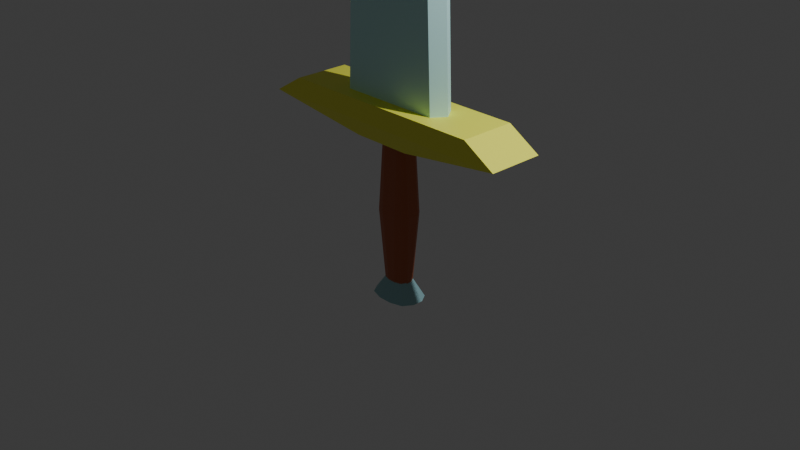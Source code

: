 # Source: sword.blend  (saved by Blender 4.4.32; exported with 4.5.12 LTS)
import bpy
from mathutils import Matrix  # noqa: F401  (used for matrix-valued properties, if any)

bpy.ops.wm.read_factory_settings(use_empty=True)
scene = bpy.context.scene
scene.name = 'Scene'

# ---- collections
col_collection = bpy.data.collections.new('Collection'); scene.collection.children.link(col_collection)

# ---- images (referenced by path relative to the original .blend; pixels are not part of the script)
import os
ASSET_DIR = os.environ.get("B2B_ASSET_DIR", "")  # directory of the original .blend (textures are referenced by path, not embedded)
HERE = os.path.dirname(os.path.abspath(__file__))  # packed textures are extracted next to this script under _unpacked/

def load_image(name, relpath, width, height, colorspace="sRGB"):
    """Load a texture the original file referenced (path relative to the .blend, or extracted next to this script)."""
    p = next((c for c in (os.path.join(HERE, relpath), os.path.join(ASSET_DIR, relpath)) if relpath and os.path.exists(c)), "")
    if p:
        img = bpy.data.images.load(p, check_existing=True)
        img.name = name
    else:  # same state as the original file: an image datablock whose file is absent (Cycles renders it pink)
        img = bpy.data.images.new(name, width, height)
        img.source = "FILE"
        img.filepath = "//" + (relpath or name)
    img.colorspace_settings.name = colorspace
    return img
img_grid_base_color = load_image('Grid Base Color', '_unpacked/Grid_Base_Color.08da3974.png', 1024, 1024, 'sRGB')

# ---- materials (node trees are filled in below, after node groups)
mat_material_001 = bpy.data.materials.new('Material.001')

# ---- material node trees
mat_material_001.use_nodes = True; mat_material_001.node_tree.nodes.clear()
_N = mat_material_001.node_tree.nodes; _L = mat_material_001.node_tree.links
n0 = _N.new('ShaderNodeBsdfPrincipled'); n0.name = 'Principled BSDF'; n0.location = (10, 300)
n1 = _N.new('ShaderNodeOutputMaterial'); n1.name = 'Material Output'; n1.location = (300, 300)
n2 = _N.new('ShaderNodeTexImage'); n2.name = 'Image Texture'; n2.location = (-280, 280)
n2.image = img_grid_base_color
_L.new(n0.outputs[0], n1.inputs[0])
_L.new(n2.outputs[0], n0.inputs[0])
n1.is_active_output = True

# ---- world
world_world = bpy.data.worlds.new('World'); scene.world = world_world
world_world.use_nodes = True; world_world.node_tree.nodes.clear()
_N = world_world.node_tree.nodes; _L = world_world.node_tree.links
n0 = _N.new('ShaderNodeOutputWorld'); n0.name = 'World Output'; n0.location = (300, 300)
n1 = _N.new('ShaderNodeBackground'); n1.name = 'Background'; n1.location = (10, 300)
n1.inputs[0].default_value = (0.05088, 0.05088, 0.05088, 1.0)
_L.new(n1.outputs[0], n0.inputs[0])
n0.is_active_output = True
world_world.color = (0.05088, 0.05088, 0.05088)
world_world.sun_shadow_jitter_overblur = 0.0

# ---- cameras
cam_camera = bpy.data.cameras.new('Camera')
cam_camera.clip_end = 100.0
cam_camera.ortho_scale = 7.314

# ---- lights
light_light = bpy.data.lights.new('Light', 'POINT')
light_light.energy = 1000.0
light_light.shadow_soft_size = 0.1

# ---- meshes
me_grid = bpy.data.meshes.new('Grid')
me_grid.from_pydata([(-1.505, -0.3019, 1.18), (-1.505, 0.3019, 1.18), (1.505, -0.3019, 1.18), (1.505, 0.3019, 1.18), (-0.2178, 0.1597, -0.7586), (-0.07529, 0.2054, -0.7586), (0.07529, 0.2054, -0.7586), (0.2178, 0.1597, -0.7586), (0.2822, 0.05864, -0.7586), (0.2822, -0.05864, -0.7586), (0.2178, -0.1597, -0.7586), (0.07529, -0.2054, -0.7586), (-1.153, -0.3019, 1.392), (-1.153, 0.3019, 1.392), (1.153, 0.3019, 1.392), (1.153, -0.3019, 1.392), (-0.4878, -0.1394, 1.607), (-0.6589, 0.0, 1.392), (-0.8003, -0.1796, 1.392), (-0.4878, 0.1394, 1.607), (-0.8003, 0.1796, 1.392), (0.4878, 0.1394, 1.607), (0.6589, 0.0, 1.392), (0.8003, 0.1796, 1.392), (0.4878, -0.1394, 1.607), (0.8003, -0.1796, 1.392), (-0.4082, 0.0, 7.615), (0.4082, 0.0, 7.615), (0.3069, -0.1394, 7.641), (0.5602, -0.1394, 1.392), (-0.5602, -0.1394, 1.392), (-0.3069, -0.1394, 7.641), (-0.3069, 0.1394, 7.641), (-0.5602, 0.1394, 1.392), (0.5602, 0.1394, 1.392), (0.3069, 0.1394, 7.641), (0.0, 0.0, 8.591), (0.1544, 0.06282, 0.977), (0.08454, 0.1124, 0.977), (0.3256, 0.2367, 0.9929), (0.1327, 0.09696, 0.977), (0.0402, 0.1097, -0.566), (0.1507, 0.03131, -0.566), (0.1163, 0.08527, -0.566), (0.08454, -0.1124, 0.977), (0.1544, -0.06282, 0.977), (0.3256, -0.2367, 0.9929), (0.1327, -0.09696, 0.977), (0.1507, -0.03131, -0.566), (0.0402, -0.1097, -0.566), (0.1163, -0.08527, -0.566), (-0.08454, 0.1124, 0.977), (-0.1544, 0.06282, 0.977), (-0.3256, 0.2367, 0.9929), (-0.1327, 0.09696, 0.977), (-0.1507, 0.03131, -0.566), (-0.0402, 0.1097, -0.566), (-0.1163, 0.08527, -0.566), (-0.1544, -0.06282, 0.977), (-0.08454, -0.1124, 0.977), (-0.3256, -0.2367, 0.9929), (-0.1327, -0.09696, 0.977), (-0.0402, -0.1097, -0.566), (-0.1507, -0.03131, -0.566), (-0.1163, -0.08527, -0.566), (-0.2822, 0.05864, -0.7586), (-0.2178, -0.1597, -0.7586), (-0.07529, -0.2054, -0.7586), (-0.2822, -0.05864, -0.7586), (0.0, 6.209e-10, -0.9094), (0.08698, -0.1485, 0.204), (0.1676, -0.1227, 0.204), (0.2041, -0.06548, 0.204), (0.2041, 0.06548, 0.204), (0.1676, 0.1227, 0.204), (0.08698, 0.1485, 0.204), (-0.08698, 0.1485, 0.204), (-0.1676, 0.1227, 0.204), (-0.2041, 0.06548, 0.204), (-0.08698, -0.1485, 0.204), (-0.1676, -0.1227, 0.204), (-0.2041, -0.06548, 0.204)], [], [(73, 37, 45, 72), (53, 52, 58, 60, 0, 1), (46, 45, 37, 39, 3, 2), (1, 0, 12, 13), (81, 58, 52, 78), (70, 44, 59, 79), (60, 59, 44, 46, 2, 0), (76, 51, 38, 75), (49, 62, 67, 11), (66, 68, 69), (25, 29, 30, 18, 12, 15), (2, 3, 14, 15), (3, 1, 13, 14), (0, 2, 15, 12), (21, 19, 33, 32, 36, 35, 34), (27, 35, 36), (18, 17, 20, 13, 12), (20, 33, 34, 23, 14, 13), (23, 22, 25, 15, 14), (30, 17, 18), (17, 33, 20), (34, 22, 23), (22, 29, 25), (22, 27, 28, 29), (26, 17, 30, 31), (32, 33, 17, 26), (27, 22, 34, 35), (26, 31, 36), (28, 27, 36), (32, 26, 36), (24, 16, 30, 29), (19, 21, 34, 33), (24, 29, 28, 36, 31, 30, 16), (37, 40, 39), (40, 38, 39), (44, 47, 46), (47, 45, 46), (51, 54, 53), (54, 52, 53), (58, 61, 60), (61, 59, 60), (70, 49, 50, 71), (71, 50, 48, 72), (73, 42, 43, 74), (74, 43, 41, 75), (76, 56, 57, 77), (77, 57, 55, 78), (79, 59, 61, 80), (80, 61, 58, 81), (39, 38, 51, 53, 1, 3), (57, 56, 5, 4), (50, 49, 11, 10), (64, 63, 68, 66), (41, 43, 7, 6), (42, 48, 9, 8), (62, 64, 66, 67), (56, 41, 6, 5), (43, 42, 8, 7), (55, 57, 4, 65), (48, 50, 10, 9), (63, 55, 65, 68), (11, 67, 69), (4, 5, 69), (65, 4, 69), (10, 11, 69), (5, 6, 69), (68, 65, 69), (67, 66, 69), (9, 10, 69), (8, 9, 69), (6, 7, 69), (7, 8, 69), (64, 80, 81, 63), (62, 79, 80, 64), (54, 77, 78, 52), (51, 76, 77, 54), (40, 74, 75, 38), (37, 73, 74, 40), (47, 71, 72, 45), (44, 70, 71, 47), (56, 76, 75, 41), (49, 70, 79, 62), (63, 81, 78, 55), (42, 73, 72, 48)])
_uv = me_grid.uv_layers.new(name='UVMap')
_uv.uv.foreach_set('vector', [0.8609, 0.5295, 0.8613, 0.4231, 0.8786, 0.4231, 0.879, 0.5295, 0.8328, 0.5861, 0.8088, 0.6097, 0.7915, 0.6097, 0.7676, 0.5861, 0.7597, 0.4226, 0.8428, 0.4226, 0.767, 0.6576, 0.7907, 0.6342, 0.808, 0.6342, 0.8321, 0.6576, 0.8428, 0.8191, 0.7597, 0.8191, 0.8429, 0.4175, 0.7597, 0.4175, 0.7597, 0.3689, 0.8429, 0.3689, 0.861, 0.1094, 0.8614, 0.003026, 0.8787, 0.003026, 0.8791, 0.1094, 0.559, 0.236, 0.5003, 0.1471, 0.5197, 0.1342, 0.5789, 0.2228, 0.5462, 0.114, 0.5197, 0.1342, 0.5003, 0.1471, 0.4714, 0.1636, 0.3217, 0.2321, 0.6673, 0.002584, 0.5579, 0.5939, 0.4988, 0.5051, 0.5182, 0.4922, 0.5778, 0.5806, 0.6231, 0.3209, 0.6323, 0.3148, 0.651, 0.3342, 0.6337, 0.3456, 0.328, 0.728, 0.3419, 0.7191, 0.3489, 0.7588, 0.7765, 0.09973, 0.7821, 0.1328, 0.7821, 0.2872, 0.7765, 0.3203, 0.7597, 0.3689, 0.7597, 0.05114, 0.7597, 0.002584, 0.8429, 0.002584, 0.8429, 0.05114, 0.7597, 0.05114, 0.6665, 0.3617, 0.3217, 0.5925, 0.3458, 0.5413, 0.6099, 0.3645, 0.6673, 0.002584, 0.3217, 0.2321, 0.346, 0.1809, 0.6107, 0.005071, 0.3066, 0.9641, 0.1721, 0.9641, 0.1622, 0.9936, 0.1971, 0.1347, 0.2394, 0.002584, 0.2817, 0.1347, 0.3166, 0.9936, 0.6917, 0.144, 0.6725, 0.1384, 0.6917, 0.002584, 0.7765, 0.3203, 0.8013, 0.3008, 0.826, 0.3203, 0.8429, 0.3689, 0.7597, 0.3689, 0.826, 0.3203, 0.8205, 0.2872, 0.8205, 0.1328, 0.826, 0.09973, 0.8429, 0.05114, 0.8429, 0.3689, 0.826, 0.09973, 0.8013, 0.1192, 0.7765, 0.09973, 0.7597, 0.05114, 0.8429, 0.05114, 0.7821, 0.2872, 0.8013, 0.3008, 0.7765, 0.3203, 0.8013, 0.3008, 0.8205, 0.2872, 0.826, 0.3203, 0.8205, 0.1328, 0.8013, 0.1192, 0.826, 0.09973, 0.8013, 0.1192, 0.7821, 0.1328, 0.7765, 0.09973, 0.6917, 0.9974, 0.6917, 0.144, 0.7109, 0.1384, 0.7109, 0.9954, 0.7353, 0.144, 0.7353, 0.9974, 0.7161, 0.9954, 0.7161, 0.1384, 0.7545, 0.1384, 0.7545, 0.9954, 0.7353, 0.9974, 0.7353, 0.144, 0.6917, 0.144, 0.6917, 0.9974, 0.6725, 0.9954, 0.6725, 0.1384, 0.7353, 0.144, 0.7161, 0.1384, 0.7353, 0.002584, 0.7109, 0.1384, 0.6917, 0.144, 0.6917, 0.002584, 0.7545, 0.1384, 0.7353, 0.144, 0.7353, 0.002584, 0.01256, 0.9652, 0.147, 0.9652, 0.157, 0.9948, 0.002584, 0.9948, 0.1721, 0.9641, 0.3066, 0.9641, 0.3166, 0.9936, 0.1622, 0.9936, 0.01256, 0.9652, 0.002584, 0.9948, 0.03749, 0.1335, 0.07979, 0.002584, 0.1221, 0.1335, 0.157, 0.9948, 0.147, 0.9652, 0.808, 0.6342, 0.8127, 0.6312, 0.8321, 0.6576, 0.8127, 0.6312, 0.8148, 0.6245, 0.8321, 0.6576, 0.7839, 0.6245, 0.786, 0.6312, 0.767, 0.6576, 0.786, 0.6312, 0.7907, 0.6342, 0.767, 0.6576, 0.8156, 0.6194, 0.8135, 0.6127, 0.8328, 0.5861, 0.8135, 0.6127, 0.8088, 0.6097, 0.8328, 0.5861, 0.7915, 0.6097, 0.7868, 0.6127, 0.7676, 0.5861, 0.7868, 0.6127, 0.7847, 0.6194, 0.7676, 0.5861, 0.559, 0.236, 0.6231, 0.3209, 0.6143, 0.3267, 0.5497, 0.2422, 0.8869, 0.5287, 0.8817, 0.6327, 0.8743, 0.6334, 0.879, 0.5295, 0.8609, 0.5295, 0.8656, 0.6334, 0.8582, 0.6327, 0.853, 0.5287, 0.5869, 0.5742, 0.6397, 0.6657, 0.6311, 0.6718, 0.5778, 0.5806, 0.5579, 0.5939, 0.6219, 0.6779, 0.6131, 0.6836, 0.5485, 0.5999, 0.887, 0.1087, 0.8818, 0.2126, 0.8744, 0.2133, 0.8791, 0.1094, 0.5789, 0.2228, 0.5197, 0.1342, 0.5253, 0.1305, 0.5882, 0.2166, 0.8532, 0.1087, 0.8567, 0.002584, 0.8614, 0.003026, 0.861, 0.1094, 0.5453, 0.4729, 0.5182, 0.4922, 0.4988, 0.5051, 0.4707, 0.5228, 0.3217, 0.5925, 0.6665, 0.3617, 0.6131, 0.6836, 0.6219, 0.6779, 0.6332, 0.7034, 0.6166, 0.714, 0.6143, 0.3267, 0.6231, 0.3209, 0.6337, 0.3456, 0.6173, 0.3565, 0.8583, 0.2126, 0.8658, 0.2133, 0.862, 0.2422, 0.8481, 0.2409, 0.6311, 0.6718, 0.6397, 0.6657, 0.6665, 0.6806, 0.6504, 0.6919, 0.8656, 0.6334, 0.8743, 0.6334, 0.878, 0.6623, 0.8619, 0.6623, 0.6323, 0.3148, 0.641, 0.309, 0.6673, 0.3233, 0.651, 0.3342, 0.6219, 0.6779, 0.6311, 0.6718, 0.6504, 0.6919, 0.6332, 0.7034, 0.8582, 0.6327, 0.8656, 0.6334, 0.8619, 0.6623, 0.8479, 0.661, 0.8744, 0.2133, 0.8818, 0.2126, 0.8921, 0.2409, 0.8782, 0.2422, 0.8743, 0.6334, 0.8817, 0.6327, 0.892, 0.661, 0.878, 0.6623, 0.8658, 0.2133, 0.8744, 0.2133, 0.8782, 0.2422, 0.862, 0.2422, 0.3217, 0.7683, 0.3217, 0.7476, 0.3489, 0.7588, 0.372, 0.7281, 0.3783, 0.7477, 0.3489, 0.7588, 0.3581, 0.7192, 0.372, 0.7281, 0.3489, 0.7588, 0.328, 0.788, 0.3217, 0.7683, 0.3489, 0.7588, 0.3783, 0.7477, 0.3783, 0.7684, 0.3489, 0.7588, 0.3419, 0.7191, 0.3581, 0.7192, 0.3489, 0.7588, 0.3217, 0.7476, 0.328, 0.728, 0.3489, 0.7588, 0.3419, 0.7969, 0.328, 0.788, 0.3489, 0.7588, 0.3581, 0.7969, 0.3419, 0.7969, 0.3489, 0.7588, 0.3783, 0.7684, 0.372, 0.7881, 0.3489, 0.7588, 0.372, 0.7881, 0.3581, 0.7969, 0.3489, 0.7588, 0.8583, 0.2126, 0.8532, 0.1087, 0.861, 0.1094, 0.8658, 0.2133, 0.6323, 0.3148, 0.5789, 0.2228, 0.5882, 0.2166, 0.641, 0.309, 0.8834, 0.002584, 0.887, 0.1087, 0.8791, 0.1094, 0.8787, 0.003026, 0.4988, 0.5051, 0.5579, 0.5939, 0.5485, 0.5999, 0.4932, 0.5087, 0.5236, 0.4883, 0.5869, 0.5742, 0.5778, 0.5806, 0.5182, 0.4922, 0.8613, 0.4231, 0.8609, 0.5295, 0.853, 0.5287, 0.8566, 0.4226, 0.8833, 0.4226, 0.8869, 0.5287, 0.879, 0.5295, 0.8786, 0.4231, 0.5003, 0.1471, 0.559, 0.236, 0.5497, 0.2422, 0.4948, 0.1508, 0.6219, 0.6779, 0.5579, 0.5939, 0.5778, 0.5806, 0.6311, 0.6718, 0.6231, 0.3209, 0.559, 0.236, 0.5789, 0.2228, 0.6323, 0.3148, 0.8658, 0.2133, 0.861, 0.1094, 0.8791, 0.1094, 0.8744, 0.2133, 0.8656, 0.6334, 0.8609, 0.5295, 0.879, 0.5295, 0.8743, 0.6334])
me_grid.materials.append(mat_material_001)
me_grid.use_paint_bone_selection = False
me_grid.use_paint_mask = True
me_grid.update()

# ---- objects
ob_light = bpy.data.objects.new('Light', light_light)
ob_camera = bpy.data.objects.new('Camera', cam_camera)
ob_grid = bpy.data.objects.new('Grid', me_grid)

# ---- transforms, parenting, visibility, modifiers, constraints
ob_light.location = (4.076, 1.005, 5.904)
ob_light.rotation_euler = (0.6503, 0.05522, 1.866)
ob_light.lock_rotations_4d = False
ob_light.empty_display_type = 'ARROWS'
ob_light.color = (0.0, 0.0, 0.0, 0.0)
ob_light.lineart.crease_threshold = 0.0
ob_camera.location = (7.359, -6.926, 4.958)
ob_camera.rotation_euler = (1.109, 0.0, 0.8149)
ob_camera.lock_rotations_4d = False
ob_camera.empty_display_type = 'ARROWS'
ob_camera.color = (0.0, 0.0, 0.0, 0.0)
ob_camera.display_type = 'WIRE'
ob_camera.lineart.crease_threshold = 0.0
ob_grid.location = (0.0, 0.0, -0.1105)

# ---- collection membership
col_collection.objects.link(ob_light)
col_collection.objects.link(ob_camera)
col_collection.objects.link(ob_grid)

# ---- scene / render settings (as saved in the file)
scene.camera = ob_camera
scene.frame_start = 1; scene.frame_end = 250; scene.frame_set(1)
scene.render.engine = 'BLENDER_EEVEE_NEXT'
bpy.context.view_layer.update()
